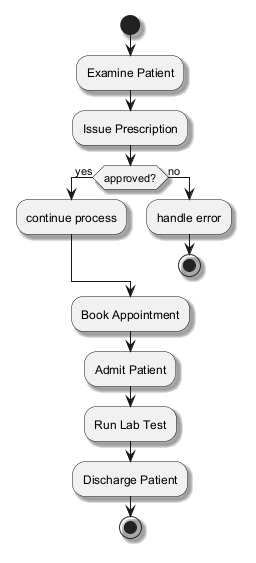

The diagram above was rendered by PlantUML. Its source (embedded in the PNG):
@startuml
skinparam backgroundColor #FFFFFF
skinparam classBackgroundColor #F3E5F5
skinparam classBorderColor #6A1B9A
skinparam shadowing true
start
:Examine Patient;
:Issue Prescription;
if (approved?) then (yes)
:continue process;
else (no)
:handle error;
stop
endif
:Book Appointment;
:Admit Patient;
:Run Lab Test;
:Discharge Patient;
stop
@enduml